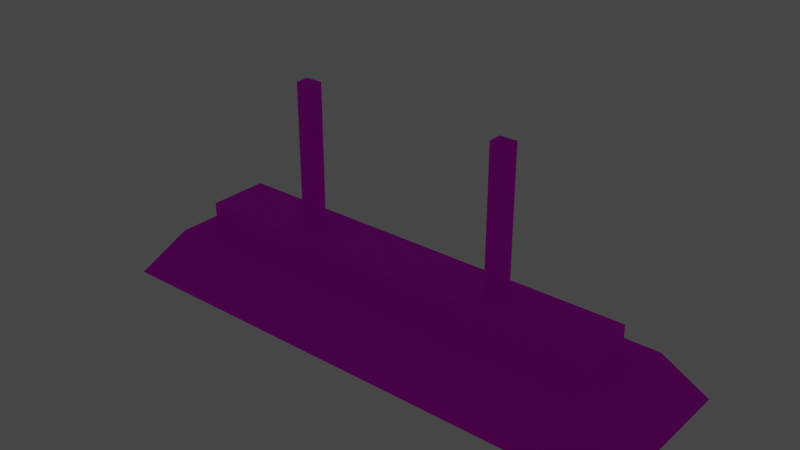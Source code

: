 # Source: lampara.blend  (saved by Blender 3.0.42; exported with 4.5.12 LTS)
import bpy
from mathutils import Matrix  # noqa: F401  (used for matrix-valued properties, if any)

bpy.ops.wm.read_factory_settings(use_empty=True)
scene = bpy.context.scene
scene.name = 'Scene'

# ---- collections
col_collection = bpy.data.collections.new('Collection'); scene.collection.children.link(col_collection)

# ---- images (referenced by path relative to the original .blend; pixels are not part of the script)
import os
ASSET_DIR = os.environ.get("B2B_ASSET_DIR", "")  # directory of the original .blend (textures are referenced by path, not embedded)
HERE = os.path.dirname(os.path.abspath(__file__))  # packed textures are extracted next to this script under _unpacked/

def load_image(name, relpath, width, height, colorspace="sRGB"):
    """Load a texture the original file referenced (path relative to the .blend, or extracted next to this script)."""
    p = next((c for c in (os.path.join(HERE, relpath), os.path.join(ASSET_DIR, relpath)) if relpath and os.path.exists(c)), "")
    if p:
        img = bpy.data.images.load(p, check_existing=True)
        img.name = name
    else:  # same state as the original file: an image datablock whose file is absent (Cycles renders it pink)
        img = bpy.data.images.new(name, width, height)
        img.source = "FILE"
        img.filepath = "//" + (relpath or name)
    img.colorspace_settings.name = colorspace
    return img
img_lampara_psd = load_image('lampara.psd', 'lampara.psd', 1024, 1024, 'sRGB')
img_luz_psd = load_image('luz.psd', 'luz.psd', 1024, 1024, 'sRGB')

# ---- materials (node trees are filled in below, after node groups)
mat_material_001 = bpy.data.materials.new('Material.001')
mat_material_001.alpha_threshold = 0.0
mat_material_001.use_transparent_shadow = False
mat_material_001.line_color = (0.0, 0.0, 0.0, 1.0)
mat_material_002 = bpy.data.materials.new('Material.002')
mat_material_002.use_transparent_shadow = False

# ---- material node trees
mat_material_001.use_nodes = True; mat_material_001.node_tree.nodes.clear()
_N = mat_material_001.node_tree.nodes; _L = mat_material_001.node_tree.links
n0 = _N.new('ShaderNodeOutputMaterial'); n0.name = 'Material Output'; n0.location = (300, 300)
n1 = _N.new('ShaderNodeBsdfPrincipled'); n1.name = 'Principled BSDF'; n1.location = (10, 300)
n1.distribution = 'GGX'
n1.subsurface_method = 'RANDOM_WALK_SKIN'
n1.inputs[2].default_value = 1.0
n1.inputs[3].default_value = 1.45
n1.inputs[27].default_value = (0.0, 0.0, 0.0, 1.0)
n1.inputs[28].default_value = 1.0
n2 = _N.new('ShaderNodeTexImage'); n2.name = 'Image Texture'; n2.location = (-292, 130)
n2.image = img_lampara_psd
n2.interpolation = 'Closest'
_L.new(n1.outputs[0], n0.inputs[0])
_L.new(n2.outputs[0], n1.inputs[0])
n0.is_active_output = True
mat_material_002.use_nodes = True; mat_material_002.node_tree.nodes.clear()
_N = mat_material_002.node_tree.nodes; _L = mat_material_002.node_tree.links
n0 = _N.new('ShaderNodeOutputMaterial'); n0.name = 'Material Output'; n0.location = (300, 300)
n1 = _N.new('ShaderNodeEmission'); n1.name = 'Emission'; n1.location = (10, 300)
n2 = _N.new('ShaderNodeTexImage'); n2.name = 'Image Texture'; n2.location = (-338, 226)
n2.image = img_luz_psd
_L.new(n1.outputs[0], n0.inputs[0])
_L.new(n2.outputs[0], n1.inputs[0])
n0.is_active_output = True

# ---- world
world_world = bpy.data.worlds.new('World'); scene.world = world_world
world_world.use_nodes = True; world_world.node_tree.nodes.clear()
_N = world_world.node_tree.nodes; _L = world_world.node_tree.links
n0 = _N.new('ShaderNodeOutputWorld'); n0.name = 'World Output'; n0.location = (300, 300)
n1 = _N.new('ShaderNodeBackground'); n1.name = 'Background'; n1.location = (10, 300)
n1.inputs[0].default_value = (0.05088, 0.05088, 0.05088, 1.0)
_L.new(n1.outputs[0], n0.inputs[0])
n0.is_active_output = True
world_world.color = (0.05088, 0.05088, 0.05088)
world_world.use_sun_shadow = False
world_world.sun_shadow_jitter_overblur = 0.0

# ---- meshes
me_cube_001 = bpy.data.meshes.new('Cube.001')
me_cube_001.from_pydata([(0.1258, -0.01814, -0.016), (0.1474, -0.03637, -0.04059), (-0.1258, 0.01814, -0.016), (-0.1474, 0.03637, -0.04059), (-0.1258, -0.01814, -0.016), (-0.1474, -0.03637, -0.04059), (0.1474, 0.03637, -0.04059), (0.1258, 0.01814, -0.016), (-0.1603, -0.04933, -0.04412), (0.1603, -0.04933, -0.04412), (0.1603, 0.04933, -0.04412), (-0.1603, 0.04933, -0.04412), (-0.1395, -0.03176, -0.016), (-0.1395, 0.03176, -0.016), (0.1395, 0.03176, -0.016), (0.1395, -0.03176, -0.016), (-0.1258, -0.01814, 0.001098), (-0.1258, 0.01814, 0.001098), (0.1258, 0.01814, 0.001098), (0.1258, -0.01814, 0.001098), (5.96e-08, -0.04933, -0.04412), (5.96e-08, -0.03176, -0.016), (5.96e-08, 0.03176, -0.016), (5.96e-08, 0.04933, -0.04412), (5.96e-08, -0.03637, -0.04059), (5.96e-08, 0.03637, -0.04059), (5.96e-08, -0.01814, -0.016), (5.96e-08, 0.01814, -0.016), (5.96e-08, -0.01814, 0.001098), (5.96e-08, 0.01814, 0.001098), (-0.05782, 0.004038, 0.001098), (-0.06802, 0.004038, 0.001098), (-0.06802, -0.004037, 0.001098), (-0.05782, -0.004037, 0.001098), (0.06802, 0.004038, 0.001098), (0.05782, 0.004038, 0.001098), (0.05782, -0.004037, 0.001098), (0.06802, -0.004037, 0.001098), (-0.06802, 0.004038, 0.08561), (-0.05782, 0.004038, 0.08561), (-0.05782, -0.004037, 0.08561), (-0.06802, -0.004037, 0.08561), (0.05782, 0.004038, 0.08561), (0.06802, 0.004038, 0.08561), (0.06802, -0.004037, 0.08561), (0.05782, -0.004037, 0.08561)], [], [(8, 12, 13, 11), (23, 22, 14, 10), (10, 14, 15, 9), (20, 21, 12, 8), (25, 6, 1, 24), (27, 2, 17, 29), (24, 1, 9, 20), (1, 6, 10, 9), (3, 5, 8, 11), (25, 3, 11, 23), (4, 2, 13, 12), (7, 0, 15, 14), (26, 4, 12, 21), (27, 7, 14, 22), (36, 37, 44, 45), (0, 7, 18, 19), (26, 0, 19, 28), (2, 4, 16, 17), (4, 26, 28, 16), (31, 32, 41, 38), (2, 27, 22, 13), (0, 26, 21, 15), (6, 25, 23, 10), (5, 24, 20, 8), (7, 27, 29, 18), (3, 25, 24, 5), (9, 15, 21, 20), (11, 13, 22, 23), (29, 17, 31, 30), (17, 16, 32, 31), (16, 28, 33, 32), (28, 29, 30, 33), (18, 29, 35, 34), (29, 28, 36, 35), (28, 19, 37, 36), (19, 18, 34, 37), (39, 38, 41, 40), (43, 42, 45, 44), (30, 31, 38, 39), (37, 34, 43, 44), (32, 33, 40, 41), (33, 30, 39, 40), (35, 36, 45, 42), (34, 35, 42, 43)])
me_cube_001.polygons.foreach_set('material_index', [0, 0, 0, 0, 1, 0, 0, 0, 0, 0, 0, 0, 0, 0, 0, 0, 0, 0, 0, 0, 0, 0, 0, 0, 0, 1, 0, 0, 0, 0, 0, 0, 0, 0, 0, 0, 0, 0, 0, 0, 0, 0, 0, 0])
_uv = me_cube_001.uv_layers.new(name='UVMap')
_uv.uv.foreach_set('vector', [0.07764, 0.1382, 0.1367, 0.1863, 0.1424, 0.2856, 0.079, 0.3353, 0.3774, 0.3499, 0.3756, 0.2849, 0.6103, 0.2707, 0.6692, 0.3191, 0.6692, 0.3191, 0.6103, 0.2707, 0.6053, 0.1712, 0.6692, 0.1217, 0.3699, 0.1059, 0.3718, 0.1711, 0.1367, 0.1863, 0.07764, 0.1382, 0.3883, 0.5617, 0.1328, 0.5603, 0.133, 0.4352, 0.3885, 0.4339, 0.9307, 0.2418, 0.9307, 0.0414, 0.958, 0.0414, 0.958, 0.2418, 0.3885, 0.4339, 0.133, 0.4352, 0.1096, 0.4121, 0.3885, 0.4104, 0.133, 0.4352, 0.1328, 0.5603, 0.1096, 0.5834, 0.1096, 0.4121, 0.6438, 0.5604, 0.6439, 0.4353, 0.6671, 0.4123, 0.6671, 0.5835, 0.3883, 0.5617, 0.6438, 0.5604, 0.6671, 0.5835, 0.3882, 0.5852, 0.16, 0.2066, 0.1635, 0.2633, 0.1424, 0.2856, 0.1367, 0.1863, 0.5871, 0.2503, 0.5841, 0.1934, 0.6053, 0.1712, 0.6103, 0.2707, 0.3726, 0.1949, 0.16, 0.2066, 0.1367, 0.1863, 0.3718, 0.1711, 0.3748, 0.2611, 0.5871, 0.2503, 0.6103, 0.2707, 0.3756, 0.2849, 0.7387, 0.9788, 0.7006, 0.9788, 0.7006, 0.6635, 0.7387, 0.6635, 0.9307, 0.5, 0.9307, 0.4422, 0.958, 0.4422, 0.958, 0.5, 0.9307, 0.7004, 0.9307, 0.5, 0.958, 0.5, 0.958, 0.7004, 0.9307, 0.9586, 0.9307, 0.9008, 0.958, 0.9008, 0.958, 0.9586, 0.9307, 0.9008, 0.9307, 0.7004, 0.958, 0.7004, 0.958, 0.9008, 0.9057, 0.9788, 0.8755, 0.9788, 0.8755, 0.6635, 0.9057, 0.6635, 0.1635, 0.2633, 0.3748, 0.2611, 0.3756, 0.2849, 0.1424, 0.2856, 0.5841, 0.1934, 0.3726, 0.1949, 0.3718, 0.1711, 0.6053, 0.1712, 0.1328, 0.5603, 0.3883, 0.5617, 0.3882, 0.5852, 0.1096, 0.5834, 0.6439, 0.4353, 0.3885, 0.4339, 0.3885, 0.4104, 0.6671, 0.4123, 0.9307, 0.4422, 0.9307, 0.2418, 0.958, 0.2418, 0.958, 0.4422, 0.6438, 0.5604, 0.3883, 0.5617, 0.3885, 0.4339, 0.6439, 0.4353, 0.6692, 0.1217, 0.6053, 0.1712, 0.3718, 0.1711, 0.3699, 0.1059, 0.079, 0.3353, 0.1424, 0.2856, 0.3756, 0.2849, 0.3774, 0.3499, 0.3145, 0.709, 0.606, 0.709, 0.4721, 0.7417, 0.4484, 0.7417, 0.606, 0.709, 0.606, 0.7931, 0.4721, 0.7604, 0.4721, 0.7417, 0.606, 0.7931, 0.3145, 0.7931, 0.4484, 0.7604, 0.4721, 0.7604, 0.3145, 0.7931, 0.3145, 0.709, 0.4484, 0.7417, 0.4484, 0.7604, 0.02309, 0.709, 0.3145, 0.709, 0.1806, 0.7417, 0.157, 0.7417, 0.3145, 0.709, 0.3145, 0.7931, 0.1806, 0.7604, 0.1806, 0.7417, 0.3145, 0.7931, 0.02309, 0.7931, 0.157, 0.7604, 0.1806, 0.7604, 0.02309, 0.7931, 0.02309, 0.709, 0.157, 0.7417, 0.157, 0.7604, 0.8375, 0.6333, 0.8755, 0.6333, 0.8755, 0.6635, 0.8375, 0.6635, 0.7006, 0.6333, 0.7387, 0.6333, 0.7387, 0.6635, 0.7006, 0.6635, 0.8074, 0.9788, 0.7693, 0.9788, 0.7693, 0.6635, 0.8074, 0.6635, 0.7006, 0.9788, 0.6705, 0.9788, 0.6705, 0.6635, 0.7006, 0.6635, 0.8755, 0.9788, 0.8375, 0.9788, 0.8375, 0.6635, 0.8755, 0.6635, 0.8375, 0.9788, 0.8074, 0.9788, 0.8074, 0.6635, 0.8375, 0.6635, 0.7688, 0.9788, 0.7387, 0.9788, 0.7387, 0.6635, 0.7688, 0.6635, 0.6705, 0.9788, 0.6324, 0.9788, 0.6324, 0.6635, 0.6705, 0.6635])
me_cube_001.materials.append(mat_material_001)
me_cube_001.materials.append(mat_material_002)
me_cube_001.use_remesh_preserve_volume = False
me_cube_001.use_remesh_preserve_attributes = False
me_cube_001.use_mirror_vertex_groups = False
me_cube_001.update()

# ---- objects
ob_cube_001 = bpy.data.objects.new('Cube.001', me_cube_001)

# ---- transforms, parenting, visibility, modifiers, constraints
ob_cube_001.location = (0.0, 0.0, 0.0)
ob_cube_001.scale = (13.1, 13.1, 13.1)
ob_cube_001.lock_rotations_4d = False
ob_cube_001.empty_display_type = 'ARROWS'
ob_cube_001.lineart.crease_threshold = 0.0

# ---- collection membership
col_collection.objects.link(ob_cube_001)

# ---- scene / render settings (as saved in the file)
scene.frame_start = 1; scene.frame_end = 250; scene.frame_set(1)
scene.render.engine = 'BLENDER_EEVEE_NEXT'
scene.cycles.sampling_pattern = 'TABULATED_SOBOL'
scene.cycles.use_light_tree = False
scene.view_settings.view_transform = 'Filmic'
bpy.context.view_layer.update()

# ---- added for rendering (the .blend has no active camera): camera
cam_auto = bpy.data.cameras.new('AutoCamera')
cam_auto.lens = 50.0
cam_auto.sensor_width = 36.0
cam_auto.clip_end = 1000.0
ob_auto_camera = bpy.data.objects.new('AutoCamera', cam_auto)
scene.collection.objects.link(ob_auto_camera)
ob_auto_camera.location = (4.35883, -5.23059, 3.75877)
ob_auto_camera.rotation_euler = (1.09748, -7.21219e-08, 0.694738)
scene.camera = ob_auto_camera
bpy.context.view_layer.update()
